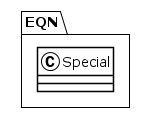

The diagram above was rendered by PlantUML. Its source (embedded in the PNG):
@startuml
!theme plain
package EQN {
class Special {
}
}
@enduml